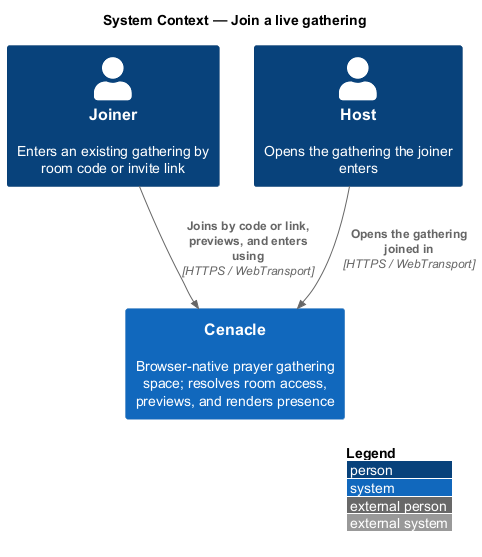

The diagram above was rendered by PlantUML. Its source (embedded in the PNG):
@startuml
!include <C4/C4_Context>
LAYOUT_WITH_LEGEND()
title System Context — Join a live gathering

Person(joiner, "Joiner", "Enters an existing gathering by room code or invite link")
Person(host, "Host", "Opens the gathering the joiner enters")
System(cenacle, "Cenacle", "Browser-native prayer gathering space; resolves room access, previews, and renders presence")

Rel(joiner, cenacle, "Joins by code or link, previews, and enters using", "HTTPS / WebTransport")
Rel(host, cenacle, "Opens the gathering joined in", "HTTPS / WebTransport")
@enduml